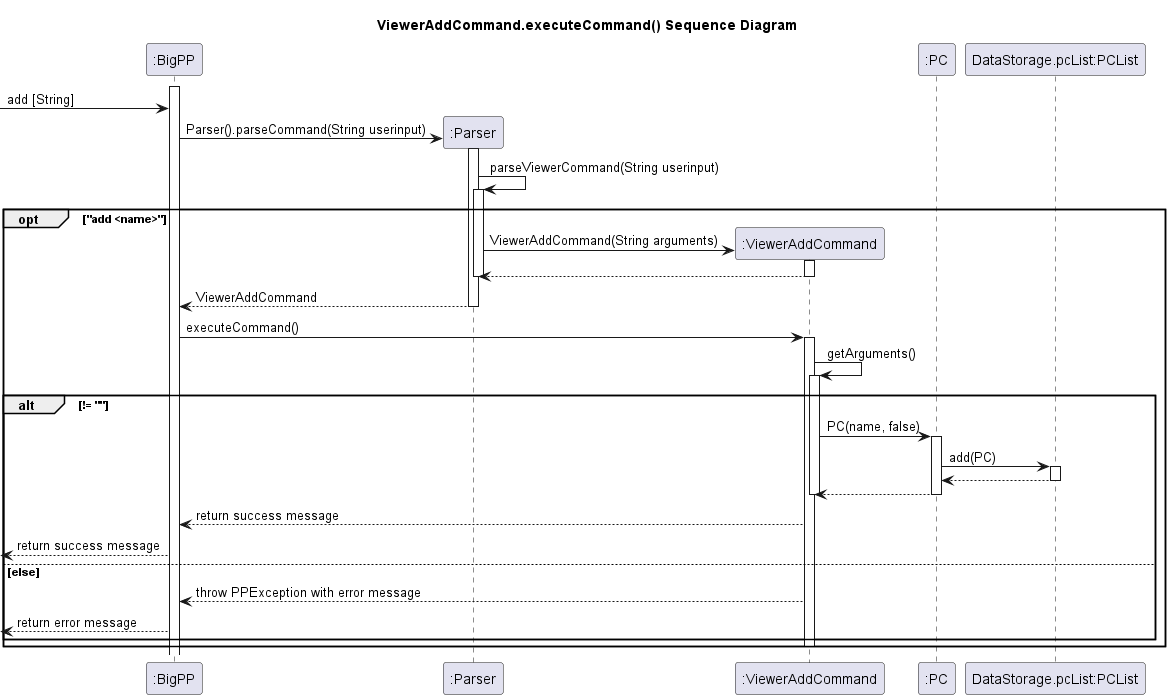

The diagram above was rendered by PlantUML. Its source (embedded in the PNG):
@startuml
title ViewerAddCommand.executeCommand() Sequence Diagram

participant ":BigPP" as BigPP
participant ":Parser" as Parser
participant ":ViewerAddCommand" as ViewerAddCommand
participant ":PC" as PC
participant "DataStorage.pcList:PCList" as DataStorage.pcList

activate BigPP
-> BigPP: add [String]

create Parser
BigPP -> Parser: Parser().parseCommand(String userinput)
activate Parser
Parser -> Parser: parseViewerCommand(String userinput)
activate Parser
opt "add <name>"

create ViewerAddCommand
Parser -> ViewerAddCommand: ViewerAddCommand(String arguments)
activate ViewerAddCommand
ViewerAddCommand --> Parser
deactivate ViewerAddCommand

deactivate Parser
Parser --> BigPP: ViewerAddCommand
deactivate Parser

BigPP -> ViewerAddCommand: executeCommand()
activate ViewerAddCommand

ViewerAddCommand -> ViewerAddCommand: getArguments()
activate ViewerAddCommand
alt != ""
    ViewerAddCommand -> PC: PC(name, false)
    activate PC
    PC -> DataStorage.pcList: add(PC)
    activate DataStorage.pcList
    DataStorage.pcList --> PC
    deactivate DataStorage.pcList
    PC --> ViewerAddCommand
    deactivate PC
    deactivate ViewerAddCommand
    ViewerAddCommand --> BigPP: return success message
    <-- BigPP: return success message

else else
    ViewerAddCommand --> BigPP: throw PPException with error message
    <-- BigPP: return error message
end

deactivate ViewerAddCommand
end
@enduml